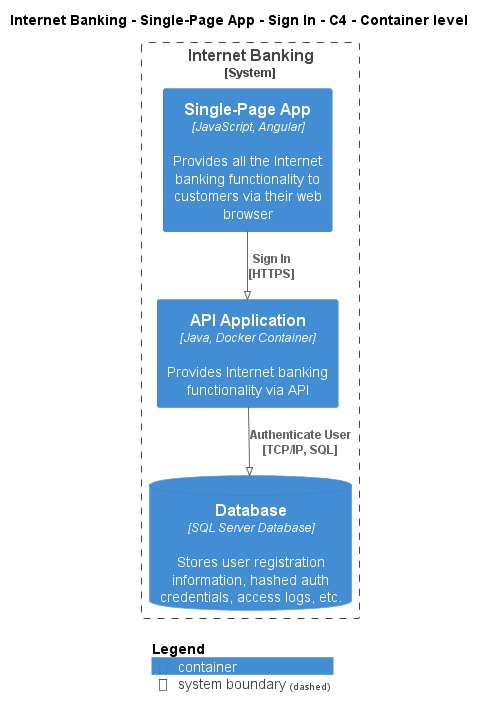

The diagram above was rendered by PlantUML. Its source (embedded in the PNG):
@startuml
!pragma layout smetana
!include ..\..\..\..\..\..\.c4s\C4_Container.puml

AddElementTag("state:new", $bgColor=green, $fontColor=#ffffff, $borderColor=green, $shadowing="False")
AddElementTag("state:changed", $bgColor=orange, $fontColor=#ffffff, $borderColor=orange, $shadowing="False")
AddElementTag("state:removed", $bgColor=red, $fontColor=#ffffff, $borderColor=red, $shadowing="False")

AddRelTag("state:new", $textColor=green, $lineColor=green)
AddRelTag("state:changed", $textColor=orange, $lineColor=orange)
AddRelTag("state:removed", $textColor=red, $lineColor=red)

SHOW_PERSON_PORTRAIT()
LAYOUT_TOP_DOWN()

skinparam linetype polyline

title Internet Banking - Single-Page App - Sign In - C4 - Container level


System_Boundary(BigBankPlc.SoftwareSystems.InternetBanking, "Internet Banking") {
    Container(BigBankPlc.SoftwareSystems.InternetBanking.Containers.SinglePageApp, "Single-Page App", "JavaScript, Angular", "Provides all the Internet banking functionality to customers via their web browser")
    Container(BigBankPlc.SoftwareSystems.InternetBanking.Containers.APIApplication, "API Application", "Java, Docker Container", "Provides Internet banking functionality via API")
    ContainerDb(BigBankPlc.SoftwareSystems.InternetBanking.Containers.Database, "Database", "SQL Server Database", "Stores user registration information, hashed auth credentials, access logs, etc.")
}

Rel(BigBankPlc.SoftwareSystems.InternetBanking.Containers.SinglePageApp, BigBankPlc.SoftwareSystems.InternetBanking.Containers.APIApplication, "Sign In\n[HTTPS]", $tags='protocol:https')
Rel(BigBankPlc.SoftwareSystems.InternetBanking.Containers.APIApplication, BigBankPlc.SoftwareSystems.InternetBanking.Containers.Database, "Authenticate User\n[TCP/IP, SQL]", $tags='protocol:tcp/ip, sql')


SHOW_LEGEND()
@enduml